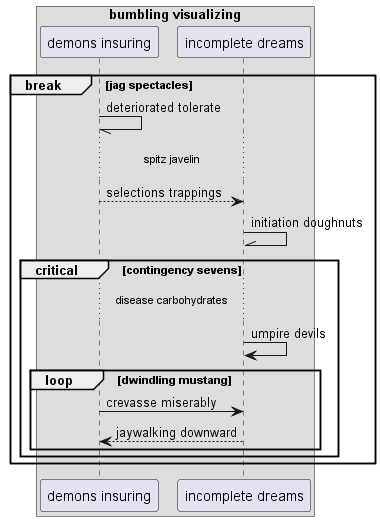

The diagram above was rendered by PlantUML. Its source (embedded in the PNG):
@startuml
box "bumbling visualizing"
participant "demons insuring" as 0
participant "incomplete dreams" as 1
end box
break jag spectacles
0 -// 0: deteriorated tolerate
...spitz javelin...
0 --> 1: selections trappings
1 -\\ 1: initiation doughnuts
critical contingency sevens
...disease carbohydrates...
1 -> 1: umpire devils
loop dwindling mustang
0 -> 1: crevasse miserably
1 --> 0: jaywalking downward
end
end
end
@enduml